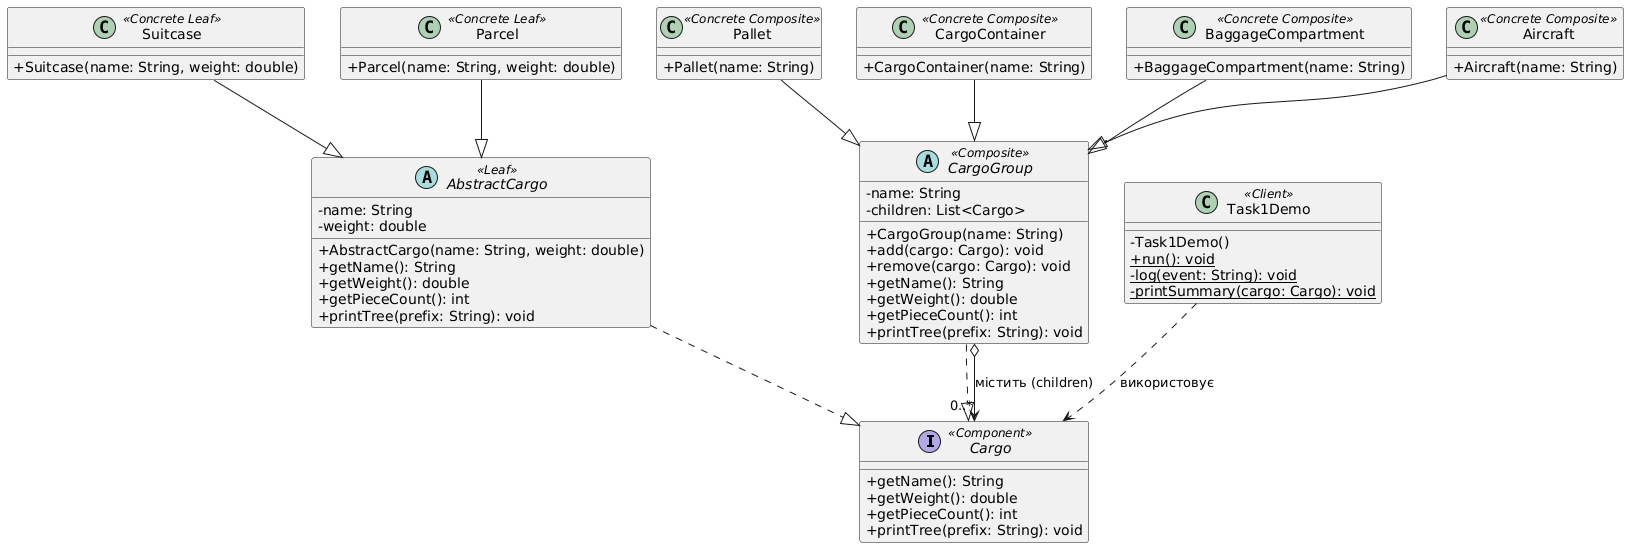

The diagram above was rendered by PlantUML. Its source (embedded in the PNG):
@startuml
' Налаштування для відображення класичних значків +, -, # замість іконок
skinparam classAttributeIconSize 0

' ================= ІНТЕРФЕЙС =================
interface Cargo <<Component>> {
    + getName(): String
    + getWeight(): double
    + getPieceCount(): int
    + printTree(prefix: String): void
}

' ================= ЛИСТКИ (Одиничні об'єкти) =================
abstract class AbstractCargo <<Leaf>> {
    - name: String
    - weight: double
    + AbstractCargo(name: String, weight: double)
    + getName(): String
    + getWeight(): double
    + getPieceCount(): int
    + printTree(prefix: String): void
}

class Suitcase <<Concrete Leaf>> {
    + Suitcase(name: String, weight: double)
}

class Parcel <<Concrete Leaf>> {
    + Parcel(name: String, weight: double)
}

' ================= КОМПОЗИТИ (Групи об'єктів) =================
abstract class CargoGroup <<Composite>> {
    - name: String
    - children: List<Cargo>
    + CargoGroup(name: String)
    + add(cargo: Cargo): void
    + remove(cargo: Cargo): void
    + getName(): String
    + getWeight(): double
    + getPieceCount(): int
    + printTree(prefix: String): void
}

class Pallet <<Concrete Composite>> {
    + Pallet(name: String)
}

class CargoContainer <<Concrete Composite>> {
    + CargoContainer(name: String)
}

class BaggageCompartment <<Concrete Composite>> {
    + BaggageCompartment(name: String)
}

class Aircraft <<Concrete Composite>> {
    + Aircraft(name: String)
}

' ================= КЛІЄНТ =================
class Task1Demo <<Client>> {
    - Task1Demo()
    + {static} run(): void
    - {static} log(event: String): void
    - {static} printSummary(cargo: Cargo): void
}

' ================= ЗВ'ЯЗКИ (Relationships) =================

' Реалізація (Realization) інтерфейсу
AbstractCargo ..|> Cargo 
CargoGroup ..|> Cargo 

' Наслідування (Inheritance/Generalization)
Suitcase --|> AbstractCargo 
Parcel --|> AbstractCargo 

Pallet --|> CargoGroup 
CargoContainer --|> CargoGroup 
BaggageCompartment --|> CargoGroup 
Aircraft --|> CargoGroup 

' Агрегація (Aggregation) з кратністю: Група містить від 0 до багатьох Cargo
CargoGroup o--> "0..*" Cargo : містить (children)

' Залежність (Dependency): Клієнт використовує інтерфейс Cargo
Task1Demo ..> Cargo : використовує
@enduml